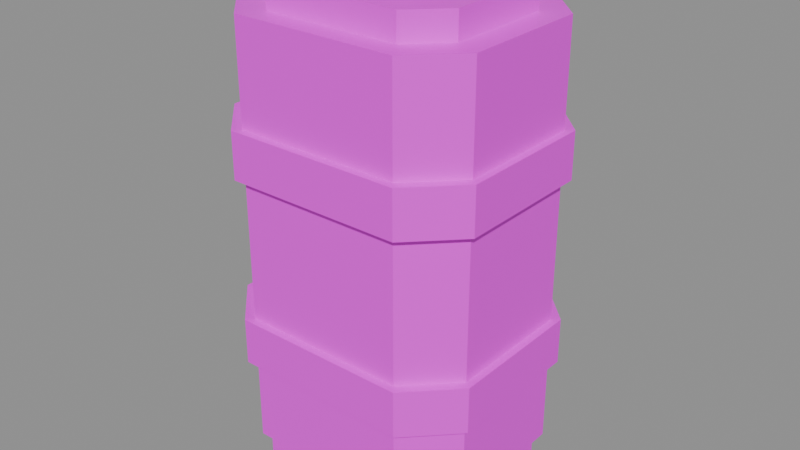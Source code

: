 # Source: vr_mag_on_v_light.blend  (saved by Blender 5.2.45; exported with 4.5.12 LTS)
import bpy
from mathutils import Matrix  # noqa: F401  (used for matrix-valued properties, if any)

bpy.ops.wm.read_factory_settings(use_empty=True)
scene = bpy.context.scene
scene.name = 'Scene'

# ---- collections
col_anchors = bpy.data.collections.new('anchors'); scene.collection.children.link(col_anchors)

# ---- images (referenced by path relative to the original .blend; pixels are not part of the script)
import os
ASSET_DIR = os.environ.get("B2B_ASSET_DIR", "")  # directory of the original .blend (textures are referenced by path, not embedded)
HERE = os.path.dirname(os.path.abspath(__file__))  # packed textures are extracted next to this script under _unpacked/

def load_image(name, relpath, width, height, colorspace="sRGB"):
    """Load a texture the original file referenced (path relative to the .blend, or extracted next to this script)."""
    p = next((c for c in (os.path.join(HERE, relpath), os.path.join(ASSET_DIR, relpath)) if relpath and os.path.exists(c)), "")
    if p:
        img = bpy.data.images.load(p, check_existing=True)
        img.name = name
    else:  # same state as the original file: an image datablock whose file is absent (Cycles renders it pink)
        img = bpy.data.images.new(name, width, height)
        img.source = "FILE"
        img.filepath = "//" + (relpath or name)
    img.colorspace_settings.name = colorspace
    return img
img_vr_mag_on_v_light_skin0 = load_image('vr_mag_on_v_light_skin0', 'vr_mag_on_v_light_skin0.png', 1024, 1024, 'sRGB')

# ---- materials (node trees are filled in below, after node groups)
mat_vr_mag_on_v_light = bpy.data.materials.new('vr_mag_on_v_light')

# ---- material node trees
mat_vr_mag_on_v_light.use_nodes = True; mat_vr_mag_on_v_light.node_tree.nodes.clear()
_N = mat_vr_mag_on_v_light.node_tree.nodes; _L = mat_vr_mag_on_v_light.node_tree.links
n0 = _N.new('ShaderNodeBsdfPrincipled'); n0.name = 'Principled BSDF'; n0.location = (-200, 100)
n0.inputs[10].default_value = 0.005
n1 = _N.new('ShaderNodeOutputMaterial'); n1.name = 'Material Output'; n1.location = (200, 100)
n2 = _N.new('ShaderNodeTexImage'); n2.name = 'Image Texture'; n2.location = (0, 0)
n2.image = img_vr_mag_on_v_light_skin0
n2.interpolation = 'Closest'
_L.new(n0.outputs[0], n1.inputs[0])
_L.new(n2.outputs[0], n0.inputs[0])
n1.is_active_output = True

# ---- meshes
me_vr_mag_on_v_light = bpy.data.meshes.new('vr_mag_on_v_light')
me_vr_mag_on_v_light.from_pydata([(12.75, -1.5, -3.487), (13.35, -0.8973, -3.487), (13.35, -0.8973, 2.304), (12.75, -1.5, 2.304), (13.35, 0.8973, -3.487), (13.35, 0.8973, 2.304), (12.75, 1.5, -3.487), (12.75, 1.5, 2.304), (10.45, 1.5, -3.487), (10.45, 1.5, 2.304), (9.852, 0.8973, -3.487), (9.852, 0.8973, 2.304), (9.852, -0.8973, -3.487), (9.852, -0.8973, 2.304), (10.45, -1.5, -3.487), (10.45, -1.5, 2.304), (11.61, 0.006274, 2.304), (11.61, 0.006274, -3.487), (12.83, -1.6, -2.318), (13.45, -0.9725, -2.318), (13.45, -0.9725, -1.678), (12.83, -1.6, -1.678), (13.45, 0.9725, -2.318), (13.45, 0.9725, -1.678), (12.83, 1.6, -2.318), (12.83, 1.6, -1.678), (10.37, 1.6, -2.318), (10.37, 1.6, -1.678), (9.75, 0.9725, -2.318), (9.75, 0.9725, -1.678), (9.75, -0.9725, -2.318), (9.75, -0.9725, -1.678), (10.37, -1.6, -2.318), (10.37, -1.6, -1.678), (11.61, 0.006274, -1.678), (11.61, 0.006274, -2.318), (12.83, -1.6, 0.2714), (13.45, -0.9725, 0.2714), (13.45, -0.9725, 0.9118), (12.83, -1.6, 0.9118), (13.45, 0.9725, 0.2714), (13.45, 0.9725, 0.9118), (12.83, 1.6, 0.2714), (12.83, 1.6, 0.9118), (10.37, 1.6, 0.2714), (10.37, 1.6, 0.9118), (9.75, 0.9725, 0.2714), (9.75, 0.9725, 0.9118), (9.75, -0.9725, 0.2714), (9.75, -0.9725, 0.9118), (10.37, -1.6, 0.2714), (10.37, -1.6, 0.9118), (11.61, 0.006274, 0.9118), (11.61, 0.006274, 0.2714), (12.71, -1.374, -4.1), (13.2, -0.8847, -4.1), (13.2, -0.8847, -3.487), (12.71, -1.374, -3.487), (13.2, 0.8847, -4.1), (13.2, 0.8847, -3.487), (12.71, 1.374, -4.1), (12.71, 1.374, -3.487), (10.49, 1.374, -4.1), (10.49, 1.374, -3.487), (9.997, 0.8847, -4.1), (9.997, 0.8847, -3.487), (9.997, -0.8847, -4.1), (9.997, -0.8847, -3.487), (10.49, -1.374, -4.1), (10.49, -1.374, -3.487), (11.61, 0.006274, -4.1), (12.55, -1.198, 2.304), (13.0, -0.7467, 2.304), (13.0, -0.7467, 2.666), (12.55, -1.198, 2.666), (13.0, 0.7467, 2.304), (13.0, 0.7467, 2.666), (12.55, 1.198, 2.304), (12.55, 1.198, 2.666), (10.65, 1.198, 2.304), (10.65, 1.198, 2.666), (10.2, 0.7467, 2.304), (10.2, 0.7467, 2.666), (10.2, -0.7467, 2.304), (10.2, -0.7467, 2.666), (10.65, -1.198, 2.304), (10.65, -1.198, 2.666), (11.61, 0.006274, 2.666), (11.93, -0.4957, 2.638), (12.1, -0.32, 2.638), (12.1, -0.32, 3.0), (11.93, -0.4957, 3.0), (12.1, 0.32, 2.638), (12.1, 0.32, 3.0), (11.93, 0.4957, 2.638), (11.93, 0.4957, 3.0), (11.27, 0.4957, 2.638), (11.27, 0.4957, 3.0), (11.1, 0.32, 2.638), (11.1, 0.32, 3.0), (11.1, -0.32, 2.638), (11.1, -0.32, 3.0), (11.27, -0.4957, 2.638), (11.27, -0.4957, 3.0), (11.61, 0.006274, 3.0), (11.61, 0.006274, 2.638)], [], [(0, 1, 2), (0, 2, 3), (1, 4, 5), (1, 5, 2), (4, 6, 7), (4, 7, 5), (6, 8, 9), (6, 9, 7), (8, 10, 11), (8, 11, 9), (10, 12, 13), (10, 13, 11), (12, 14, 15), (12, 15, 13), (14, 0, 3), (14, 3, 15), (16, 3, 2), (16, 2, 5), (16, 5, 7), (16, 7, 9), (16, 9, 11), (16, 11, 13), (16, 13, 15), (16, 15, 3), (17, 1, 0), (17, 4, 1), (17, 6, 4), (17, 8, 6), (17, 10, 8), (17, 12, 10), (17, 14, 12), (17, 0, 14), (18, 19, 20), (18, 20, 21), (19, 22, 23), (19, 23, 20), (22, 24, 25), (22, 25, 23), (24, 26, 27), (24, 27, 25), (26, 28, 29), (26, 29, 27), (28, 30, 31), (28, 31, 29), (30, 32, 33), (30, 33, 31), (32, 18, 21), (32, 21, 33), (34, 21, 20), (34, 20, 23), (34, 23, 25), (34, 25, 27), (34, 27, 29), (34, 29, 31), (34, 31, 33), (34, 33, 21), (35, 19, 18), (35, 22, 19), (35, 24, 22), (35, 26, 24), (35, 28, 26), (35, 30, 28), (35, 32, 30), (35, 18, 32), (36, 37, 38), (36, 38, 39), (37, 40, 41), (37, 41, 38), (40, 42, 43), (40, 43, 41), (42, 44, 45), (42, 45, 43), (44, 46, 47), (44, 47, 45), (46, 48, 49), (46, 49, 47), (48, 50, 51), (48, 51, 49), (50, 36, 39), (50, 39, 51), (52, 39, 38), (52, 38, 41), (52, 41, 43), (52, 43, 45), (52, 45, 47), (52, 47, 49), (52, 49, 51), (52, 51, 39), (53, 37, 36), (53, 40, 37), (53, 42, 40), (53, 44, 42), (53, 46, 44), (53, 48, 46), (53, 50, 48), (53, 36, 50), (54, 55, 56), (54, 56, 57), (55, 58, 59), (55, 59, 56), (58, 60, 61), (58, 61, 59), (60, 62, 63), (60, 63, 61), (62, 64, 65), (62, 65, 63), (64, 66, 67), (64, 67, 65), (66, 68, 69), (66, 69, 67), (68, 54, 57), (68, 57, 69), (17, 57, 56), (17, 56, 59), (17, 59, 61), (17, 61, 63), (17, 63, 65), (17, 65, 67), (17, 67, 69), (17, 69, 57), (70, 55, 54), (70, 58, 55), (70, 60, 58), (70, 62, 60), (70, 64, 62), (70, 66, 64), (70, 68, 66), (70, 54, 68), (71, 72, 73), (71, 73, 74), (72, 75, 76), (72, 76, 73), (75, 77, 78), (75, 78, 76), (77, 79, 80), (77, 80, 78), (79, 81, 82), (79, 82, 80), (81, 83, 84), (81, 84, 82), (83, 85, 86), (83, 86, 84), (85, 71, 74), (85, 74, 86), (87, 74, 73), (87, 73, 76), (87, 76, 78), (87, 78, 80), (87, 80, 82), (87, 82, 84), (87, 84, 86), (87, 86, 74), (16, 72, 71), (16, 75, 72), (16, 77, 75), (16, 79, 77), (16, 81, 79), (16, 83, 81), (16, 85, 83), (16, 71, 85), (88, 89, 90), (88, 90, 91), (89, 92, 93), (89, 93, 90), (92, 94, 95), (92, 95, 93), (94, 96, 97), (94, 97, 95), (96, 98, 99), (96, 99, 97), (98, 100, 101), (98, 101, 99), (100, 102, 103), (100, 103, 101), (102, 88, 91), (102, 91, 103), (104, 91, 90), (104, 90, 93), (104, 93, 95), (104, 95, 97), (104, 97, 99), (104, 99, 101), (104, 101, 103), (104, 103, 91), (105, 89, 88), (105, 92, 89), (105, 94, 92), (105, 96, 94), (105, 98, 96), (105, 100, 98), (105, 102, 100), (105, 88, 102)])
me_vr_mag_on_v_light.polygons.foreach_set('use_smooth', [True] * 192)
_k = set([(0, 1), (0, 3), (0, 14), (1, 2), (1, 4), (2, 3), (2, 5), (3, 15), (4, 5), (4, 6), (5, 7), (6, 7), (6, 8), (7, 9), (8, 9), (8, 10), (9, 11), (10, 11), (10, 12), (11, 13), (12, 13), (12, 14), (13, 15), (14, 15), (18, 19), (18, 21), (18, 32), (19, 20), (19, 22), (20, 21), (20, 23), (21, 33), (22, 23), (22, 24), (23, 25), (24, 25), (24, 26), (25, 27), (26, 27), (26, 28), (27, 29), (28, 29), (28, 30), (29, 31), (30, 31), (30, 32), (31, 33), (32, 33), (36, 37), (36, 39), (36, 50), (37, 38), (37, 40), (38, 39), (38, 41), (39, 51), (40, 41), (40, 42), (41, 43), (42, 43), (42, 44), (43, 45), (44, 45), (44, 46), (45, 47), (46, 47), (46, 48), (47, 49), (48, 49), (48, 50), (49, 51), (50, 51), (54, 55), (54, 57), (54, 68), (55, 56), (55, 58), (56, 57), (56, 59), (57, 69), (58, 59), (58, 60), (59, 61), (60, 61), (60, 62), (61, 63), (62, 63), (62, 64), (63, 65), (64, 65), (64, 66), (65, 67), (66, 67), (66, 68), (67, 69), (68, 69), (71, 72), (71, 74), (71, 85), (72, 73), (72, 75), (73, 74), (73, 76), (74, 86), (75, 76), (75, 77), (76, 78), (77, 78), (77, 79), (78, 80), (79, 80), (79, 81), (80, 82), (81, 82), (81, 83), (82, 84), (83, 84), (83, 85), (84, 86), (85, 86), (88, 89), (88, 91), (88, 102), (89, 90), (89, 92), (90, 91), (90, 93), (91, 103), (92, 93), (92, 94), (93, 95), (94, 95), (94, 96), (95, 97), (96, 97), (96, 98), (97, 99), (98, 99), (98, 100), (99, 101), (100, 101), (100, 102), (101, 103), (102, 103)])
me_vr_mag_on_v_light.attributes.new('sharp_edge', 'BOOLEAN', 'EDGE').data.foreach_set('value', [ (min(e.vertices), max(e.vertices)) in _k for e in me_vr_mag_on_v_light.edges])
_uv = me_vr_mag_on_v_light.uv_layers.new(name='UVMap')
_uv.uv.foreach_set('vector', [0.02344, 0.5078, 0.4922, 0.5078, 0.4922, 0.9766, 0.02344, 0.5078, 0.4922, 0.9766, 0.02344, 0.9766, 0.02344, 0.5078, 0.4922, 0.5078, 0.4922, 0.9766, 0.02344, 0.5078, 0.4922, 0.9766, 0.02344, 0.9766, 0.02344, 0.5078, 0.4922, 0.5078, 0.4922, 0.9766, 0.02344, 0.5078, 0.4922, 0.9766, 0.02344, 0.9766, 0.02344, 0.5078, 0.4922, 0.5078, 0.4922, 0.9766, 0.02344, 0.5078, 0.4922, 0.9766, 0.02344, 0.9766, 0.02344, 0.5078, 0.4922, 0.5078, 0.4922, 0.9766, 0.02344, 0.5078, 0.4922, 0.9766, 0.02344, 0.9766, 0.02344, 0.5078, 0.4922, 0.5078, 0.4922, 0.9766, 0.02344, 0.5078, 0.4922, 0.9766, 0.02344, 0.9766, 0.02344, 0.5078, 0.4922, 0.5078, 0.4922, 0.9766, 0.02344, 0.5078, 0.4922, 0.9766, 0.02344, 0.9766, 0.02344, 0.5078, 0.4922, 0.5078, 0.4922, 0.9766, 0.02344, 0.5078, 0.4922, 0.9766, 0.02344, 0.9766, 0.2578, 0.1172, 0.3984, 0.2266, 0.4922, 0.1953, 0.2578, 0.1172, 0.4922, 0.1953, 0.4922, 0.05469, 0.2578, 0.1172, 0.4922, 0.05469, 0.3984, 0.007812, 0.2578, 0.1172, 0.3984, 0.007812, 0.1016, 0.007812, 0.2578, 0.1172, 0.1016, 0.007812, 0.02344, 0.05469, 0.2578, 0.1172, 0.02344, 0.05469, 0.02344, 0.1953, 0.2578, 0.1172, 0.02344, 0.1953, 0.1016, 0.2266, 0.2578, 0.1172, 0.1016, 0.2266, 0.3984, 0.2266, 0.2578, 0.1172, 0.4922, 0.1953, 0.3984, 0.2266, 0.2578, 0.1172, 0.4922, 0.05469, 0.4922, 0.1953, 0.2578, 0.1172, 0.3984, 0.007812, 0.4922, 0.05469, 0.2578, 0.1172, 0.1016, 0.007812, 0.3984, 0.007812, 0.2578, 0.1172, 0.02344, 0.05469, 0.1016, 0.007812, 0.2578, 0.1172, 0.02344, 0.1953, 0.02344, 0.05469, 0.2578, 0.1172, 0.1016, 0.2266, 0.02344, 0.1953, 0.2578, 0.1172, 0.3984, 0.2266, 0.1016, 0.2266, 0.02344, 0.2578, 0.4922, 0.2578, 0.4922, 0.4766, 0.02344, 0.2578, 0.4922, 0.4766, 0.02344, 0.4766, 0.02344, 0.2578, 0.4922, 0.2578, 0.4922, 0.4766, 0.02344, 0.2578, 0.4922, 0.4766, 0.02344, 0.4766, 0.02344, 0.2578, 0.4922, 0.2578, 0.4922, 0.4766, 0.02344, 0.2578, 0.4922, 0.4766, 0.02344, 0.4766, 0.02344, 0.2578, 0.4922, 0.2578, 0.4922, 0.4766, 0.02344, 0.2578, 0.4922, 0.4766, 0.02344, 0.4766, 0.02344, 0.2578, 0.4922, 0.2578, 0.4922, 0.4766, 0.02344, 0.2578, 0.4922, 0.4766, 0.02344, 0.4766, 0.02344, 0.2578, 0.4922, 0.2578, 0.4922, 0.4766, 0.02344, 0.2578, 0.4922, 0.4766, 0.02344, 0.4766, 0.02344, 0.2578, 0.4922, 0.2578, 0.4922, 0.4766, 0.02344, 0.2578, 0.4922, 0.4766, 0.02344, 0.4766, 0.02344, 0.2578, 0.4922, 0.2578, 0.4922, 0.4766, 0.02344, 0.2578, 0.4922, 0.4766, 0.02344, 0.4766, 0.2578, 0.3672, 0.3984, 0.4766, 0.4922, 0.4453, 0.2578, 0.3672, 0.4922, 0.4453, 0.4922, 0.3047, 0.2578, 0.3672, 0.4922, 0.3047, 0.3984, 0.2578, 0.2578, 0.3672, 0.3984, 0.2578, 0.1016, 0.2578, 0.2578, 0.3672, 0.1016, 0.2578, 0.02344, 0.3047, 0.2578, 0.3672, 0.02344, 0.3047, 0.02344, 0.4453, 0.2578, 0.3672, 0.02344, 0.4453, 0.1016, 0.4766, 0.2578, 0.3672, 0.1016, 0.4766, 0.3984, 0.4766, 0.2578, 0.3672, 0.4922, 0.4453, 0.3984, 0.4766, 0.2578, 0.3672, 0.4922, 0.3047, 0.4922, 0.4453, 0.2578, 0.3672, 0.3984, 0.2578, 0.4922, 0.3047, 0.2578, 0.3672, 0.1016, 0.2578, 0.3984, 0.2578, 0.2578, 0.3672, 0.02344, 0.3047, 0.1016, 0.2578, 0.2578, 0.3672, 0.02344, 0.4453, 0.02344, 0.3047, 0.2578, 0.3672, 0.1016, 0.4766, 0.02344, 0.4453, 0.2578, 0.3672, 0.3984, 0.4766, 0.1016, 0.4766, 0.02344, 0.2578, 0.4922, 0.2578, 0.4922, 0.4766, 0.02344, 0.2578, 0.4922, 0.4766, 0.02344, 0.4766, 0.02344, 0.2578, 0.4922, 0.2578, 0.4922, 0.4766, 0.02344, 0.2578, 0.4922, 0.4766, 0.02344, 0.4766, 0.02344, 0.2578, 0.4922, 0.2578, 0.4922, 0.4766, 0.02344, 0.2578, 0.4922, 0.4766, 0.02344, 0.4766, 0.02344, 0.2578, 0.4922, 0.2578, 0.4922, 0.4766, 0.02344, 0.2578, 0.4922, 0.4766, 0.02344, 0.4766, 0.02344, 0.2578, 0.4922, 0.2578, 0.4922, 0.4766, 0.02344, 0.2578, 0.4922, 0.4766, 0.02344, 0.4766, 0.02344, 0.2578, 0.4922, 0.2578, 0.4922, 0.4766, 0.02344, 0.2578, 0.4922, 0.4766, 0.02344, 0.4766, 0.02344, 0.2578, 0.4922, 0.2578, 0.4922, 0.4766, 0.02344, 0.2578, 0.4922, 0.4766, 0.02344, 0.4766, 0.02344, 0.2578, 0.4922, 0.2578, 0.4922, 0.4766, 0.02344, 0.2578, 0.4922, 0.4766, 0.02344, 0.4766, 0.2578, 0.3672, 0.3984, 0.4766, 0.4922, 0.4453, 0.2578, 0.3672, 0.4922, 0.4453, 0.4922, 0.3047, 0.2578, 0.3672, 0.4922, 0.3047, 0.3984, 0.2578, 0.2578, 0.3672, 0.3984, 0.2578, 0.1016, 0.2578, 0.2578, 0.3672, 0.1016, 0.2578, 0.02344, 0.3047, 0.2578, 0.3672, 0.02344, 0.3047, 0.02344, 0.4453, 0.2578, 0.3672, 0.02344, 0.4453, 0.1016, 0.4766, 0.2578, 0.3672, 0.1016, 0.4766, 0.3984, 0.4766, 0.2578, 0.3672, 0.4922, 0.4453, 0.3984, 0.4766, 0.2578, 0.3672, 0.4922, 0.3047, 0.4922, 0.4453, 0.2578, 0.3672, 0.3984, 0.2578, 0.4922, 0.3047, 0.2578, 0.3672, 0.1016, 0.2578, 0.3984, 0.2578, 0.2578, 0.3672, 0.02344, 0.3047, 0.1016, 0.2578, 0.2578, 0.3672, 0.02344, 0.4453, 0.02344, 0.3047, 0.2578, 0.3672, 0.1016, 0.4766, 0.02344, 0.4453, 0.2578, 0.3672, 0.3984, 0.4766, 0.1016, 0.4766, 0.02344, 0.007812, 0.4922, 0.007812, 0.4922, 0.2266, 0.02344, 0.007812, 0.4922, 0.2266, 0.02344, 0.2266, 0.02344, 0.007812, 0.4922, 0.007812, 0.4922, 0.2266, 0.02344, 0.007812, 0.4922, 0.2266, 0.02344, 0.2266, 0.02344, 0.007812, 0.4922, 0.007812, 0.4922, 0.2266, 0.02344, 0.007812, 0.4922, 0.2266, 0.02344, 0.2266, 0.02344, 0.007812, 0.4922, 0.007812, 0.4922, 0.2266, 0.02344, 0.007812, 0.4922, 0.2266, 0.02344, 0.2266, 0.02344, 0.007812, 0.4922, 0.007812, 0.4922, 0.2266, 0.02344, 0.007812, 0.4922, 0.2266, 0.02344, 0.2266, 0.02344, 0.007812, 0.4922, 0.007812, 0.4922, 0.2266, 0.02344, 0.007812, 0.4922, 0.2266, 0.02344, 0.2266, 0.02344, 0.007812, 0.4922, 0.007812, 0.4922, 0.2266, 0.02344, 0.007812, 0.4922, 0.2266, 0.02344, 0.2266, 0.02344, 0.007812, 0.4922, 0.007812, 0.4922, 0.2266, 0.02344, 0.007812, 0.4922, 0.2266, 0.02344, 0.2266, 0.2578, 0.1172, 0.4141, 0.2266, 0.4922, 0.1953, 0.2578, 0.1172, 0.4922, 0.1953, 0.4922, 0.05469, 0.2578, 0.1172, 0.4922, 0.05469, 0.4141, 0.007812, 0.2578, 0.1172, 0.4141, 0.007812, 0.08594, 0.007812, 0.2578, 0.1172, 0.08594, 0.007812, 0.02344, 0.05469, 0.2578, 0.1172, 0.02344, 0.05469, 0.02344, 0.1953, 0.2578, 0.1172, 0.02344, 0.1953, 0.08594, 0.2266, 0.2578, 0.1172, 0.08594, 0.2266, 0.4141, 0.2266, 0.2578, 0.1172, 0.4922, 0.1953, 0.4141, 0.2266, 0.2578, 0.1172, 0.4922, 0.05469, 0.4922, 0.1953, 0.2578, 0.1172, 0.4141, 0.007812, 0.4922, 0.05469, 0.2578, 0.1172, 0.08594, 0.007812, 0.4141, 0.007812, 0.2578, 0.1172, 0.02344, 0.05469, 0.08594, 0.007812, 0.2578, 0.1172, 0.02344, 0.1953, 0.02344, 0.05469, 0.2578, 0.1172, 0.08594, 0.2266, 0.02344, 0.1953, 0.2578, 0.1172, 0.4141, 0.2266, 0.08594, 0.2266, 0.5234, 0.7578, 0.9922, 0.7578, 0.9922, 0.9766, 0.5234, 0.7578, 0.9922, 0.9766, 0.5234, 0.9766, 0.5234, 0.7578, 0.9922, 0.7578, 0.9922, 0.9766, 0.5234, 0.7578, 0.9922, 0.9766, 0.5234, 0.9766, 0.5234, 0.7578, 0.9922, 0.7578, 0.9922, 0.9766, 0.5234, 0.7578, 0.9922, 0.9766, 0.5234, 0.9766, 0.5234, 0.7578, 0.9922, 0.7578, 0.9922, 0.9766, 0.5234, 0.7578, 0.9922, 0.9766, 0.5234, 0.9766, 0.5234, 0.7578, 0.9922, 0.7578, 0.9922, 0.9766, 0.5234, 0.7578, 0.9922, 0.9766, 0.5234, 0.9766, 0.5234, 0.7578, 0.9922, 0.7578, 0.9922, 0.9766, 0.5234, 0.7578, 0.9922, 0.9766, 0.5234, 0.9766, 0.5234, 0.7578, 0.9922, 0.7578, 0.9922, 0.9766, 0.5234, 0.7578, 0.9922, 0.9766, 0.5234, 0.9766, 0.5234, 0.7578, 0.9922, 0.7578, 0.9922, 0.9766, 0.5234, 0.7578, 0.9922, 0.9766, 0.5234, 0.9766, 0.7578, 0.8672, 0.9141, 0.9766, 0.9922, 0.9453, 0.7578, 0.8672, 0.9922, 0.9453, 0.9922, 0.8047, 0.7578, 0.8672, 0.9922, 0.8047, 0.9141, 0.7578, 0.7578, 0.8672, 0.9141, 0.7578, 0.5859, 0.7578, 0.7578, 0.8672, 0.5859, 0.7578, 0.5234, 0.8047, 0.7578, 0.8672, 0.5234, 0.8047, 0.5234, 0.9453, 0.7578, 0.8672, 0.5234, 0.9453, 0.5859, 0.9766, 0.7578, 0.8672, 0.5859, 0.9766, 0.9141, 0.9766, 0.7578, 0.8672, 0.9922, 0.9453, 0.9141, 0.9766, 0.7578, 0.8672, 0.9922, 0.8047, 0.9922, 0.9453, 0.7578, 0.8672, 0.9141, 0.7578, 0.9922, 0.8047, 0.7578, 0.8672, 0.5859, 0.7578, 0.9141, 0.7578, 0.7578, 0.8672, 0.5234, 0.8047, 0.5859, 0.7578, 0.7578, 0.8672, 0.5234, 0.9453, 0.5234, 0.8047, 0.7578, 0.8672, 0.5859, 0.9766, 0.5234, 0.9453, 0.7578, 0.8672, 0.9141, 0.9766, 0.5859, 0.9766, 0.5234, 0.5078, 0.9922, 0.5078, 0.9922, 0.7266, 0.5234, 0.5078, 0.9922, 0.7266, 0.5234, 0.7266, 0.5234, 0.5078, 0.9922, 0.5078, 0.9922, 0.7266, 0.5234, 0.5078, 0.9922, 0.7266, 0.5234, 0.7266, 0.5234, 0.5078, 0.9922, 0.5078, 0.9922, 0.7266, 0.5234, 0.5078, 0.9922, 0.7266, 0.5234, 0.7266, 0.5234, 0.5078, 0.9922, 0.5078, 0.9922, 0.7266, 0.5234, 0.5078, 0.9922, 0.7266, 0.5234, 0.7266, 0.5234, 0.5078, 0.9922, 0.5078, 0.9922, 0.7266, 0.5234, 0.5078, 0.9922, 0.7266, 0.5234, 0.7266, 0.5234, 0.5078, 0.9922, 0.5078, 0.9922, 0.7266, 0.5234, 0.5078, 0.9922, 0.7266, 0.5234, 0.7266, 0.5234, 0.5078, 0.9922, 0.5078, 0.9922, 0.7266, 0.5234, 0.5078, 0.9922, 0.7266, 0.5234, 0.7266, 0.5234, 0.5078, 0.9922, 0.5078, 0.9922, 0.7266, 0.5234, 0.5078, 0.9922, 0.7266, 0.5234, 0.7266, 0.7578, 0.6172, 0.8984, 0.7266, 0.9922, 0.6953, 0.7578, 0.6172, 0.9922, 0.6953, 0.9922, 0.5547, 0.7578, 0.6172, 0.9922, 0.5547, 0.8984, 0.5078, 0.7578, 0.6172, 0.8984, 0.5078, 0.6016, 0.5078, 0.7578, 0.6172, 0.6016, 0.5078, 0.5234, 0.5547, 0.7578, 0.6172, 0.5234, 0.5547, 0.5234, 0.6953, 0.7578, 0.6172, 0.5234, 0.6953, 0.6016, 0.7266, 0.7578, 0.6172, 0.6016, 0.7266, 0.8984, 0.7266, 0.7578, 0.6172, 0.9922, 0.6953, 0.8984, 0.7266, 0.7578, 0.6172, 0.9922, 0.5547, 0.9922, 0.6953, 0.7578, 0.6172, 0.8984, 0.5078, 0.9922, 0.5547, 0.7578, 0.6172, 0.6016, 0.5078, 0.8984, 0.5078, 0.7578, 0.6172, 0.5234, 0.5547, 0.6016, 0.5078, 0.7578, 0.6172, 0.5234, 0.6953, 0.5234, 0.5547, 0.7578, 0.6172, 0.6016, 0.7266, 0.5234, 0.6953, 0.7578, 0.6172, 0.8984, 0.7266, 0.6016, 0.7266])
me_vr_mag_on_v_light.materials.append(mat_vr_mag_on_v_light)
me_vr_mag_on_v_light.update()

# ---- objects
ob_vr_mag_on_v_light = bpy.data.objects.new('vr_mag_on_v_light', me_vr_mag_on_v_light)

# ---- transforms, parenting, visibility, modifiers, constraints
ob_vr_mag_on_v_light.location = (0.0, 0.0, 0.0)

# ---- collection membership
scene.collection.objects.link(ob_vr_mag_on_v_light)

# ---- scene / render settings (as saved in the file)
scene.frame_start = 1; scene.frame_end = 250; scene.frame_set(1)
scene.render.engine = 'BLENDER_EEVEE_NEXT'
scene.render.bake_bias = 0.0
scene.render.bake_samples = 0
scene.render.compositor_device = 'GPU'
scene.eevee.use_volume_custom_range = False
scene.eevee.fast_gi_thickness_near = 0.1
scene.eevee.fast_gi_thickness_far = 0.0
scene.eevee.ray_tracing_options.screen_trace_thickness = 0.1
bpy.context.view_layer.update()

# ---- added for rendering (the .blend has no active camera and no usable light): camera, sun + grey world if the file has none
cam_auto = bpy.data.cameras.new('AutoCamera')
cam_auto.lens = 50.0
cam_auto.sensor_width = 36.0
cam_auto.clip_end = 1000.0
ob_auto_camera = bpy.data.objects.new('AutoCamera', cam_auto)
scene.collection.objects.link(ob_auto_camera)
ob_auto_camera.location = (19.5773, -9.57282, 5.83188)
ob_auto_camera.rotation_euler = (1.09748, -7.21219e-08, 0.694738)
scene.camera = ob_auto_camera
light_auto_sun = bpy.data.lights.new('AutoSun', 'SUN')
light_auto_sun.energy = 3.0
light_auto_sun.angle = 0.0523599
ob_auto_sun = bpy.data.objects.new('AutoSun', light_auto_sun)
scene.collection.objects.link(ob_auto_sun)
ob_auto_sun.rotation_euler = (0.872665, 0.174533, 0.523599)
if scene.world is None:
    world_auto = bpy.data.worlds.new('AutoWorld')
    world_auto.color = (0.3, 0.3, 0.3)
    scene.world = world_auto
bpy.context.view_layer.update()
